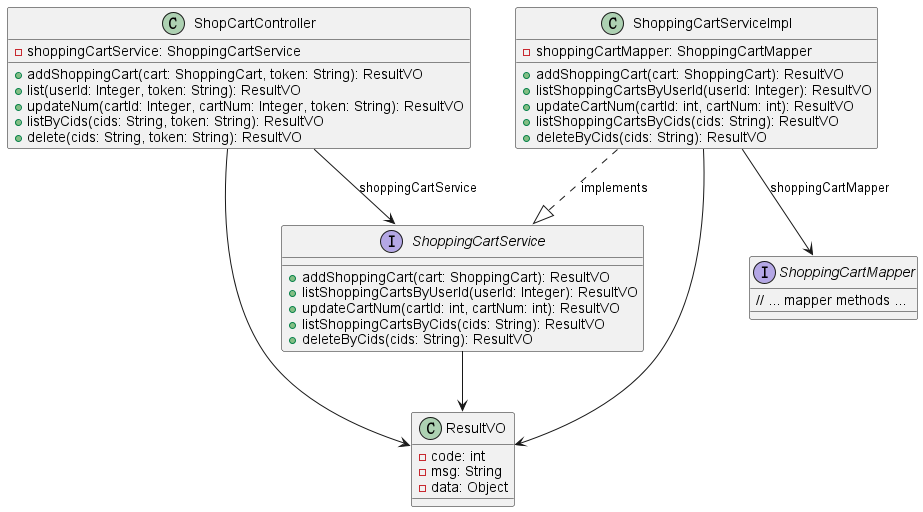

The diagram above was rendered by PlantUML. Its source (embedded in the PNG):
@startuml

class ShopCartController {
    - shoppingCartService: ShoppingCartService
    + addShoppingCart(cart: ShoppingCart, token: String): ResultVO
    + list(userId: Integer, token: String): ResultVO
    + updateNum(cartId: Integer, cartNum: Integer, token: String): ResultVO
    + listByCids(cids: String, token: String): ResultVO
    + delete(cids: String, token: String): ResultVO
}

interface ShoppingCartService {
    + addShoppingCart(cart: ShoppingCart): ResultVO
    + listShoppingCartsByUserId(userId: Integer): ResultVO
    + updateCartNum(cartId: int, cartNum: int): ResultVO
    + listShoppingCartsByCids(cids: String): ResultVO
    + deleteByCids(cids: String): ResultVO
}

class ShoppingCartServiceImpl {
    - shoppingCartMapper: ShoppingCartMapper
    + addShoppingCart(cart: ShoppingCart): ResultVO
    + listShoppingCartsByUserId(userId: Integer): ResultVO
    + updateCartNum(cartId: int, cartNum: int): ResultVO
    + listShoppingCartsByCids(cids: String): ResultVO
    + deleteByCids(cids: String): ResultVO
}

interface ShoppingCartMapper {
    // ... mapper methods ...
}

class ResultVO {
    - code: int
    - msg: String
    - data: Object
}

ShopCartController --> ShoppingCartService : shoppingCartService
ShopCartController --> ResultVO
ShoppingCartService --> ResultVO
ShoppingCartServiceImpl ..|> ShoppingCartService : implements
ShoppingCartServiceImpl --> ShoppingCartMapper : shoppingCartMapper
ShoppingCartServiceImpl --> ResultVO

@enduml